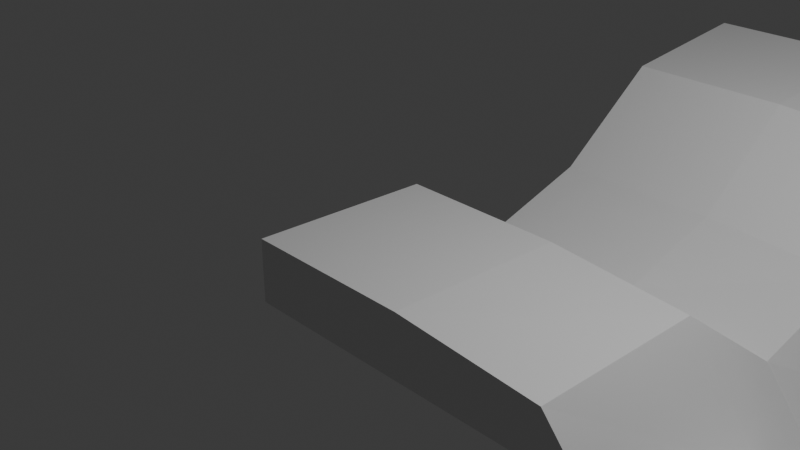 # Source: SolidifyNode.blend  (saved by Blender 5.2.44; exported with 4.5.12 LTS)
import bpy
from mathutils import Matrix  # noqa: F401  (used for matrix-valued properties, if any)

bpy.ops.wm.read_factory_settings(use_empty=True)
scene = bpy.context.scene
scene.name = 'Scene'

# ---- collections
col_collection = bpy.data.collections.new('Collection'); scene.collection.children.link(col_collection)

# ---- materials (node trees are filled in below, after node groups)
mat_material = bpy.data.materials.new('Material')
mat_material.alpha_threshold = 0.0
mat_material.use_backface_culling_lightprobe_volume = False
mat_material.roughness = 0.5
mat_material.line_color = (0.0, 0.0, 0.0, 1.0)

# ---- node groups
ng_solidify_mesh = bpy.data.node_groups.new('Solidify Mesh', 'GeometryNodeTree')
_s = ng_solidify_mesh.interface.new_socket(name='Geometry', in_out='OUTPUT', socket_type='NodeSocketGeometry')
_s = ng_solidify_mesh.interface.new_socket(name='Geometry', in_out='INPUT', socket_type='NodeSocketGeometry')
_s = ng_solidify_mesh.interface.new_socket(name='Selection', in_out='INPUT', socket_type='NodeSocketBool')
_s.default_value = True
_s.hide_value = True
_s = ng_solidify_mesh.interface.new_socket(name='Offset Scale', in_out='INPUT', socket_type='NodeSocketFloat')
_s.default_value = 1.0
ng_solidify_mesh.is_modifier = True
_N = ng_solidify_mesh.nodes; _L = ng_solidify_mesh.links
n0 = _N.new('NodeGroupInput'); n0.name = 'Group Input'; n0.location = (-184, -14)
n1 = _N.new('NodeGroupOutput'); n1.name = 'Group Output'; n1.location = (1069, 138)
n2 = _N.new('GeometryNodeExtrudeMesh'); n2.name = 'Extrude Mesh'; n2.location = (56, -56)
n2.inputs[4].default_value = False
n3 = _N.new('GeometryNodeFlipFaces'); n3.name = 'Flip Faces'; n3.location = (56, 305)
n4 = _N.new('GeometryNodeJoinGeometry'); n4.name = 'Join Geometry'; n4.location = (271, 305)
n5 = _N.new('GeometryNodeMergeByDistance'); n5.name = 'Merge by Distance'; n5.location = (474, 172)
n6 = _N.new('FunctionNodeBooleanMath'); n6.name = 'Boolean Math'; n6.location = (271, 1)
n6.operation = 'NOT'
n7 = _N.new('GeometryNodeSwitch'); n7.name = 'Switch'; n7.location = (879, 138)
n8 = _N.new('FunctionNodeCompare'); n8.name = 'Compare'; n8.location = (676, -228)
n8.operation = 'LESS_THAN'
n9 = _N.new('GeometryNodeFlipFaces'); n9.name = 'Flip Faces.001'; n9.location = (676, 7)
n10 = _N.new('FunctionNodeBooleanMath'); n10.name = 'Boolean Math.001'; n10.location = (271, 173)
n10.operation = 'OR'
n11 = _N.new('FunctionNodeBooleanMath'); n11.name = 'Boolean Math.002'; n11.location = (474, 7)
n11.operation = 'OR'
n12 = _N.new('NodeReroute'); n12.name = 'Reroute'; n12.location = (56, 88)
n12.width = 12
n12.socket_idname = 'NodeSocketBool'
n13 = _N.new('NodeReroute'); n13.name = 'Reroute.001'; n13.location = (271, -210)
n13.width = 12
n13.socket_idname = 'NodeSocketBool'
n14 = _N.new('NodeReroute'); n14.name = 'Reroute.002'; n14.location = (411, -210)
n14.width = 12
n14.socket_idname = 'NodeSocketBool'
n15 = _N.new('NodeReroute'); n15.name = 'Reroute.003'; n15.location = (56, -338)
n15.width = 12
n15.socket_idname = 'NodeSocketFloat'
n16 = _N.new('NodeReroute'); n16.name = 'Reroute.004'; n16.location = (816, 138)
n16.width = 12
n16.socket_idname = 'NodeSocketGeometry'
_L.new(n2.outputs[0], n4.inputs[0])
_L.new(n3.outputs[0], n4.inputs[0])
_L.new(n4.outputs[0], n5.inputs[0])
_L.new(n2.outputs[1], n6.inputs[0])
_L.new(n6.outputs[0], n5.inputs[1])
_L.new(n8.outputs[0], n7.inputs[0])
_L.new(n0.outputs[2], n2.inputs[3])
_L.new(n0.outputs[1], n2.inputs[1])
_L.new(n5.outputs[0], n9.inputs[0])
_L.new(n9.outputs[0], n7.inputs[2])
_L.new(n0.outputs[0], n2.inputs[0])
_L.new(n0.outputs[0], n3.inputs[0])
_L.new(n7.outputs[0], n1.inputs[0])
_L.new(n11.outputs[0], n9.inputs[1])
_L.new(n2.outputs[1], n10.inputs[1])
_L.new(n10.outputs[0], n11.inputs[0])
_L.new(n0.outputs[1], n12.inputs[0])
_L.new(n0.outputs[2], n15.inputs[0])
_L.new(n2.outputs[2], n13.inputs[0])
_L.new(n5.outputs[0], n16.inputs[0])
_L.new(n12.outputs[0], n10.inputs[0])
_L.new(n15.outputs[0], n8.inputs[0])
_L.new(n13.outputs[0], n14.inputs[0])
_L.new(n14.outputs[0], n11.inputs[1])
_L.new(n16.outputs[0], n7.inputs[1])
n1.is_active_output = True

# ---- material node trees
mat_material.use_nodes = True; mat_material.node_tree.nodes.clear()
_N = mat_material.node_tree.nodes; _L = mat_material.node_tree.links
n0 = _N.new('ShaderNodeOutputMaterial'); n0.name = 'Material Output'; n0.location = (200, 100)
n1 = _N.new('ShaderNodeBsdfPrincipled'); n1.name = 'Principled BSDF'; n1.location = (-200, 100)
_L.new(n1.outputs[0], n0.inputs[0])
n0.is_active_output = True

# ---- world
world_world = bpy.data.worlds.new('World'); scene.world = world_world
world_world.use_nodes = True; world_world.node_tree.nodes.clear()
_N = world_world.node_tree.nodes; _L = world_world.node_tree.links
n0 = _N.new('ShaderNodeOutputWorld'); n0.name = 'World Output'; n0.location = (200, 100)
n1 = _N.new('ShaderNodeBackground'); n1.name = 'Background'; n1.location = (-200, 100)
n1.inputs[0].default_value = (0.05088, 0.05088, 0.05088, 1.0)
_L.new(n1.outputs[0], n0.inputs[0])
n0.is_active_output = True
world_world.color = (0.05088, 0.05088, 0.05088)
world_world.sun_shadow_jitter_overblur = 0.0

# ---- cameras
cam_camera = bpy.data.cameras.new('Camera')
cam_camera.clip_end = 100.0
cam_camera.ortho_scale = 7.314

# ---- lights
light_light = bpy.data.lights.new('Light', 'POINT')
light_light.energy = 1000.0
light_light.shadow_soft_size = 0.1

# ---- meshes
me_cube = bpy.data.meshes.new('Cube')
me_cube.from_pydata([(1.0, 1.0, -1.0), (1.0, -1.0, -1.0), (-1.0, 1.0, -1.0), (-1.0, -1.0, -1.0), (1.315, 2.147, -1.829), (-0.6851, 2.147, -1.829), (1.384, 3.884, -1.36), (-0.6163, 3.884, -1.36), (1.304, 5.33, -0.39), (-0.6961, 5.33, -0.39), (1.418, 6.901, -0.1867), (-0.5816, 6.901, -0.1867), (2.453, 1.0, -1.0), (2.453, -1.0, -1.0), (2.768, 2.147, -1.829), (2.836, 3.884, -1.36), (2.757, 5.33, -0.39), (2.871, 6.901, -0.1867), (3.531, 1.172, -2.299), (3.531, -0.8284, -2.299), (3.846, 2.318, -3.128), (3.915, 4.055, -2.658), (3.835, 5.501, -1.689), (3.95, 7.072, -1.485), (4.52, 1.835, -1.718), (4.52, -0.165, -1.718), (4.835, 2.982, -2.547), (4.904, 4.719, -2.077), (4.824, 6.165, -1.108), (4.939, 7.736, -0.9044), (5.855, 2.36, -2.23), (5.855, 0.3601, -2.23), (6.17, 3.507, -3.059), (6.239, 5.244, -2.59), (6.159, 6.69, -1.62), (6.274, 8.261, -1.417), (6.41, 2.473, -2.811), (6.41, 0.4734, -2.811), (6.725, 3.62, -3.64), (6.794, 5.357, -3.171), (6.714, 6.803, -2.201), (6.829, 8.374, -1.998), (7.726, 3.155, -2.743), (7.726, 1.155, -2.743), (8.041, 4.301, -3.572), (8.11, 6.039, -3.103), (8.03, 7.484, -2.133), (8.144, 9.056, -1.93)], [], [(2, 3, 1, 0), (0, 4, 5, 2), (4, 6, 7, 5), (6, 8, 9, 7), (8, 10, 11, 9), (8, 16, 17, 10), (4, 14, 15, 6), (1, 13, 12, 0), (6, 15, 16, 8), (0, 12, 14, 4), (16, 22, 23, 17), (14, 20, 21, 15), (13, 19, 18, 12), (15, 21, 22, 16), (12, 18, 20, 14), (22, 28, 29, 23), (20, 26, 27, 21), (19, 25, 24, 18), (21, 27, 28, 22), (18, 24, 26, 20), (28, 34, 35, 29), (26, 32, 33, 27), (25, 31, 30, 24), (27, 33, 34, 28), (24, 30, 32, 26), (34, 40, 41, 35), (32, 38, 39, 33), (31, 37, 36, 30), (33, 39, 40, 34), (30, 36, 38, 32), (40, 46, 47, 41), (38, 44, 45, 39), (37, 43, 42, 36), (39, 45, 46, 40), (36, 42, 44, 38)])
_uv = me_cube.uv_layers.new(name='UVMap')
_uv.uv.foreach_set('vector', [0.125, 0.5, 0.125, 0.75, 0.375, 0.75, 0.375, 0.5, 0.375, 0.5, 0.375, 0.5, 0.125, 0.5, 0.125, 0.5, 0.375, 0.5, 0.375, 0.5, 0.125, 0.5, 0.125, 0.5, 0.375, 0.5, 0.375, 0.5, 0.125, 0.5, 0.125, 0.5, 0.375, 0.5, 0.375, 0.5, 0.125, 0.5, 0.125, 0.5, 0.375, 0.5, 0.375, 0.5, 0.375, 0.5, 0.375, 0.5, 0.375, 0.5, 0.375, 0.5, 0.375, 0.5, 0.375, 0.5, 0.375, 0.75, 0.375, 0.75, 0.375, 0.5, 0.375, 0.5, 0.375, 0.5, 0.375, 0.5, 0.375, 0.5, 0.375, 0.5, 0.375, 0.5, 0.375, 0.5, 0.375, 0.5, 0.375, 0.5, 0.375, 0.5, 0.375, 0.5, 0.375, 0.5, 0.375, 0.5, 0.375, 0.5, 0.375, 0.5, 0.375, 0.5, 0.375, 0.5, 0.375, 0.75, 0.375, 0.75, 0.375, 0.5, 0.375, 0.5, 0.375, 0.5, 0.375, 0.5, 0.375, 0.5, 0.375, 0.5, 0.375, 0.5, 0.375, 0.5, 0.375, 0.5, 0.375, 0.5, 0.375, 0.5, 0.375, 0.5, 0.375, 0.5, 0.375, 0.5, 0.375, 0.5, 0.375, 0.5, 0.375, 0.5, 0.375, 0.5, 0.375, 0.75, 0.375, 0.75, 0.375, 0.5, 0.375, 0.5, 0.375, 0.5, 0.375, 0.5, 0.375, 0.5, 0.375, 0.5, 0.375, 0.5, 0.375, 0.5, 0.375, 0.5, 0.375, 0.5, 0.375, 0.5, 0.375, 0.5, 0.375, 0.5, 0.375, 0.5, 0.375, 0.5, 0.375, 0.5, 0.375, 0.5, 0.375, 0.5, 0.375, 0.75, 0.375, 0.75, 0.375, 0.5, 0.375, 0.5, 0.375, 0.5, 0.375, 0.5, 0.375, 0.5, 0.375, 0.5, 0.375, 0.5, 0.375, 0.5, 0.375, 0.5, 0.375, 0.5, 0.375, 0.5, 0.375, 0.5, 0.375, 0.5, 0.375, 0.5, 0.375, 0.5, 0.375, 0.5, 0.375, 0.5, 0.375, 0.5, 0.375, 0.75, 0.375, 0.75, 0.375, 0.5, 0.375, 0.5, 0.375, 0.5, 0.375, 0.5, 0.375, 0.5, 0.375, 0.5, 0.375, 0.5, 0.375, 0.5, 0.375, 0.5, 0.375, 0.5, 0.375, 0.5, 0.375, 0.5, 0.375, 0.5, 0.375, 0.5, 0.375, 0.5, 0.375, 0.5, 0.375, 0.5, 0.375, 0.5, 0.375, 0.75, 0.375, 0.75, 0.375, 0.5, 0.375, 0.5, 0.375, 0.5, 0.375, 0.5, 0.375, 0.5, 0.375, 0.5, 0.375, 0.5, 0.375, 0.5, 0.375, 0.5, 0.375, 0.5])
me_cube.materials.append(mat_material)
me_cube.use_mirror_vertex_groups = False
me_cube.update()

# ---- objects
ob_cube = bpy.data.objects.new('Cube', me_cube)
ob_light = bpy.data.objects.new('Light', light_light)
ob_camera = bpy.data.objects.new('Camera', cam_camera)

# ---- transforms, parenting, visibility, modifiers, constraints
ob_cube.location = (0.0, 0.0, 0.0)
ob_cube.lock_rotations_4d = False
ob_cube.empty_display_type = 'ARROWS'
ob_cube.lineart.crease_threshold = 0.0
_vg = ob_cube.vertex_groups.new(name='Group')
_m = ob_cube.modifiers.new('GeometryNodes', 'NODES')
_m.node_group = ng_solidify_mesh
_gi = [s.identifier for s in ng_solidify_mesh.interface.items_tree if s.item_type == 'SOCKET' and s.in_out == 'INPUT']
_m[_gi[2]] = 0.75  # Offset Scale
ob_light.location = (4.076, 1.005, 5.904)
ob_light.rotation_euler = (0.6503, 0.05522, 1.866)
ob_light.lock_rotations_4d = False
ob_light.empty_display_type = 'ARROWS'
ob_light.color = (0.0, 0.0, 0.0, 0.0)
ob_light.lineart.crease_threshold = 0.0
ob_camera.location = (7.359, -6.926, 4.958)
ob_camera.rotation_euler = (1.109, 0.0, 0.8149)
ob_camera.lock_rotations_4d = False
ob_camera.empty_display_type = 'ARROWS'
ob_camera.color = (0.0, 0.0, 0.0, 0.0)
ob_camera.display_type = 'WIRE'
ob_camera.lineart.crease_threshold = 0.0

# ---- collection membership
col_collection.objects.link(ob_cube)
col_collection.objects.link(ob_light)
col_collection.objects.link(ob_camera)

# ---- scene / render settings (as saved in the file)
scene.camera = ob_camera
scene.frame_start = 1; scene.frame_end = 250; scene.frame_set(1)
scene.render.engine = 'BLENDER_EEVEE_NEXT'
scene.render.bake_bias = 0.0
scene.render.bake_samples = 0
scene.cycles.sampling_pattern = 'TABULATED_SOBOL'
scene.eevee.use_volume_custom_range = False
scene.eevee.fast_gi_thickness_far = 0.0
bpy.context.view_layer.update()

